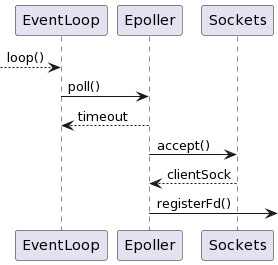

The diagram above was rendered by PlantUML. Its source (embedded in the PNG):
@startuml
-->EventLoop: loop()
EventLoop -> Epoller: poll()
return timeout
Epoller -> Sockets: accept()
return  clientSock
Epoller -> :registerFd()
@enduml